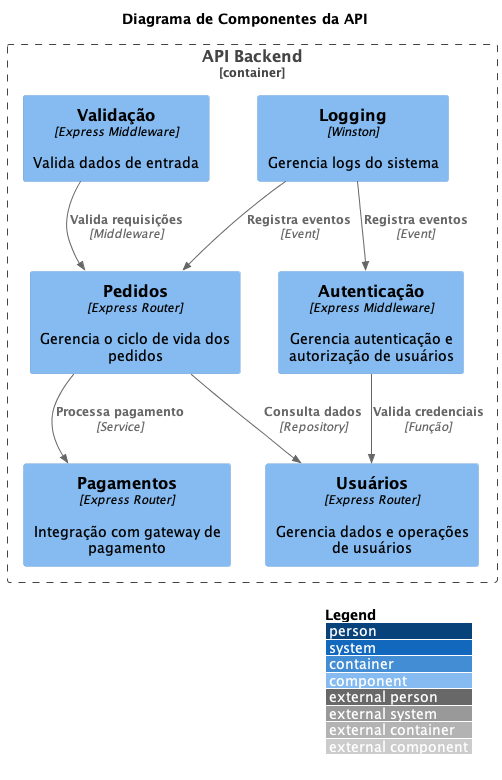

The diagram above was rendered by PlantUML. Its source (embedded in the PNG):
@startuml
!include https://raw.githubusercontent.com/plantuml-stdlib/C4-PlantUML/master/C4_Component.puml

LAYOUT_WITH_LEGEND()

title Diagrama de Componentes da API

Container_Boundary(api, "API Backend") {
    Component(auth, "Autenticação", "Express Middleware", "Gerencia autenticação e autorização de usuários")
    Component(orders, "Pedidos", "Express Router", "Gerencia o ciclo de vida dos pedidos")
    Component(users, "Usuários", "Express Router", "Gerencia dados e operações de usuários")
    Component(payment, "Pagamentos", "Express Router", "Integração com gateway de pagamento")
    Component(validation, "Validação", "Express Middleware", "Valida dados de entrada")
    Component(logging, "Logging", "Winston", "Gerencia logs do sistema")
}

Rel(auth, users, "Valida credenciais", "Função")
Rel(orders, users, "Consulta dados", "Repository")
Rel(orders, payment, "Processa pagamento", "Service")
Rel(validation, orders, "Valida requisições", "Middleware")
Rel(logging, auth, "Registra eventos", "Event")
Rel(logging, orders, "Registra eventos", "Event")

@enduml